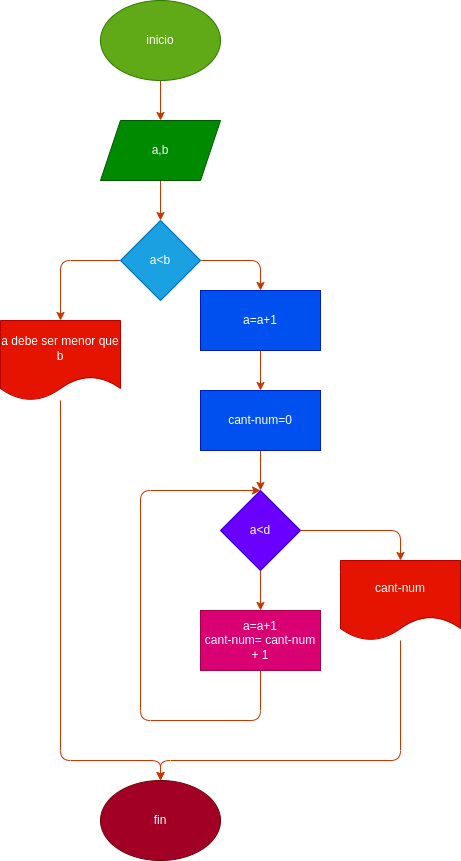

The diagram above was exported from draw.io. Its source (the exported page's mxGraphModel, read from the mxfile embedded in the PNG):
<mxGraphModel dx="650" dy="409" grid="1" gridSize="10" guides="1" tooltips="1" connect="1" arrows="1" fold="1" page="1" pageScale="1" pageWidth="827" pageHeight="1169" math="0" shadow="0">
  <root>
    <mxCell id="0" />
    <mxCell id="1" parent="0" />
    <mxCell id="3" style="edgeStyle=none;html=1;entryX=0.5;entryY=0;entryDx=0;entryDy=0;fillColor=#fa6800;strokeColor=#C73500;" edge="1" parent="1" source="2" target="4">
      <mxGeometry relative="1" as="geometry">
        <mxPoint x="340" y="130" as="targetPoint" />
      </mxGeometry>
    </mxCell>
    <mxCell id="2" value="inicio" style="ellipse;whiteSpace=wrap;html=1;fillColor=#60a917;fontColor=#ffffff;strokeColor=#2D7600;" vertex="1" parent="1">
      <mxGeometry x="280" width="120" height="80" as="geometry" />
    </mxCell>
    <mxCell id="6" style="edgeStyle=none;html=1;entryX=0.5;entryY=0;entryDx=0;entryDy=0;fillColor=#fa6800;strokeColor=#C73500;" edge="1" parent="1" source="4" target="5">
      <mxGeometry relative="1" as="geometry" />
    </mxCell>
    <mxCell id="4" value="a,b" style="shape=parallelogram;perimeter=parallelogramPerimeter;whiteSpace=wrap;html=1;fixedSize=1;fillColor=#008a00;fontColor=#ffffff;strokeColor=#005700;" vertex="1" parent="1">
      <mxGeometry x="280" y="120" width="120" height="60" as="geometry" />
    </mxCell>
    <mxCell id="7" style="edgeStyle=none;html=1;entryX=0.5;entryY=0;entryDx=0;entryDy=0;fillColor=#fa6800;strokeColor=#C73500;" edge="1" parent="1" source="5" target="12">
      <mxGeometry relative="1" as="geometry">
        <mxPoint x="240" y="320" as="targetPoint" />
        <Array as="points">
          <mxPoint x="240" y="260" />
        </Array>
      </mxGeometry>
    </mxCell>
    <mxCell id="8" style="edgeStyle=none;html=1;entryX=0.5;entryY=0;entryDx=0;entryDy=0;fillColor=#fa6800;strokeColor=#C73500;" edge="1" parent="1" source="5" target="9">
      <mxGeometry relative="1" as="geometry">
        <mxPoint x="440" y="290" as="targetPoint" />
        <Array as="points">
          <mxPoint x="440" y="260" />
        </Array>
      </mxGeometry>
    </mxCell>
    <mxCell id="5" value="a&amp;lt;b" style="rhombus;whiteSpace=wrap;html=1;fillColor=#1ba1e2;fontColor=#ffffff;strokeColor=#006EAF;" vertex="1" parent="1">
      <mxGeometry x="300" y="220" width="80" height="80" as="geometry" />
    </mxCell>
    <mxCell id="11" style="edgeStyle=none;html=1;entryX=0.5;entryY=0;entryDx=0;entryDy=0;fillColor=#fa6800;strokeColor=#C73500;" edge="1" parent="1" source="9" target="10">
      <mxGeometry relative="1" as="geometry" />
    </mxCell>
    <mxCell id="9" value="a=a+1" style="rounded=0;whiteSpace=wrap;html=1;fillColor=#0050ef;fontColor=#ffffff;strokeColor=#001DBC;" vertex="1" parent="1">
      <mxGeometry x="380" y="290" width="120" height="60" as="geometry" />
    </mxCell>
    <mxCell id="14" style="edgeStyle=none;html=1;entryX=0.5;entryY=0;entryDx=0;entryDy=0;fillColor=#fa6800;strokeColor=#C73500;" edge="1" parent="1" source="10" target="13">
      <mxGeometry relative="1" as="geometry" />
    </mxCell>
    <mxCell id="10" value="cant-num=0" style="rounded=0;whiteSpace=wrap;html=1;fillColor=#0050ef;fontColor=#ffffff;strokeColor=#001DBC;" vertex="1" parent="1">
      <mxGeometry x="380" y="390" width="120" height="60" as="geometry" />
    </mxCell>
    <mxCell id="22" style="edgeStyle=none;html=1;fillColor=#fa6800;strokeColor=#C73500;" edge="1" parent="1" source="12" target="23">
      <mxGeometry relative="1" as="geometry">
        <mxPoint x="240" y="760" as="targetPoint" />
        <Array as="points">
          <mxPoint x="240" y="760" />
          <mxPoint x="340" y="760" />
        </Array>
      </mxGeometry>
    </mxCell>
    <mxCell id="12" value="a debe ser menor que b" style="shape=document;whiteSpace=wrap;html=1;boundedLbl=1;fillColor=#e51400;fontColor=#ffffff;strokeColor=#B20000;" vertex="1" parent="1">
      <mxGeometry x="180" y="320" width="120" height="80" as="geometry" />
    </mxCell>
    <mxCell id="16" style="edgeStyle=none;html=1;entryX=0.5;entryY=0;entryDx=0;entryDy=0;fillColor=#fa6800;strokeColor=#C73500;" edge="1" parent="1" source="13" target="15">
      <mxGeometry relative="1" as="geometry" />
    </mxCell>
    <mxCell id="18" style="edgeStyle=none;html=1;entryX=0.5;entryY=0;entryDx=0;entryDy=0;fillColor=#fa6800;strokeColor=#C73500;" edge="1" parent="1" source="13" target="20">
      <mxGeometry relative="1" as="geometry">
        <mxPoint x="560" y="530" as="targetPoint" />
        <Array as="points">
          <mxPoint x="580" y="530" />
        </Array>
      </mxGeometry>
    </mxCell>
    <mxCell id="13" value="a&amp;lt;d" style="rhombus;whiteSpace=wrap;html=1;fillColor=#6a00ff;fontColor=#ffffff;strokeColor=#3700CC;" vertex="1" parent="1">
      <mxGeometry x="400" y="490" width="80" height="80" as="geometry" />
    </mxCell>
    <mxCell id="17" style="edgeStyle=none;html=1;entryX=0.5;entryY=0;entryDx=0;entryDy=0;fillColor=#fa6800;strokeColor=#C73500;" edge="1" parent="1" source="15" target="13">
      <mxGeometry relative="1" as="geometry">
        <mxPoint x="320" y="480" as="targetPoint" />
        <Array as="points">
          <mxPoint x="440" y="720" />
          <mxPoint x="320" y="720" />
          <mxPoint x="320" y="490" />
        </Array>
      </mxGeometry>
    </mxCell>
    <mxCell id="15" value="a=a+1&lt;br&gt;cant-num= cant-num + 1" style="rounded=0;whiteSpace=wrap;html=1;fillColor=#d80073;fontColor=#ffffff;strokeColor=#A50040;" vertex="1" parent="1">
      <mxGeometry x="380" y="610" width="120" height="60" as="geometry" />
    </mxCell>
    <mxCell id="21" style="edgeStyle=none;html=1;entryX=0.5;entryY=0;entryDx=0;entryDy=0;fillColor=#fa6800;strokeColor=#C73500;" edge="1" parent="1" source="20" target="23">
      <mxGeometry relative="1" as="geometry">
        <mxPoint x="340" y="760" as="targetPoint" />
        <Array as="points">
          <mxPoint x="580" y="760" />
          <mxPoint x="340" y="760" />
        </Array>
      </mxGeometry>
    </mxCell>
    <mxCell id="20" value="cant-num" style="shape=document;whiteSpace=wrap;html=1;boundedLbl=1;fillColor=#e51400;fontColor=#ffffff;strokeColor=#B20000;" vertex="1" parent="1">
      <mxGeometry x="520" y="560" width="120" height="80" as="geometry" />
    </mxCell>
    <mxCell id="23" value="fin" style="ellipse;whiteSpace=wrap;html=1;fillColor=#a20025;fontColor=#ffffff;strokeColor=#6F0000;" vertex="1" parent="1">
      <mxGeometry x="280" y="780" width="120" height="80" as="geometry" />
    </mxCell>
  </root>
</mxGraphModel>